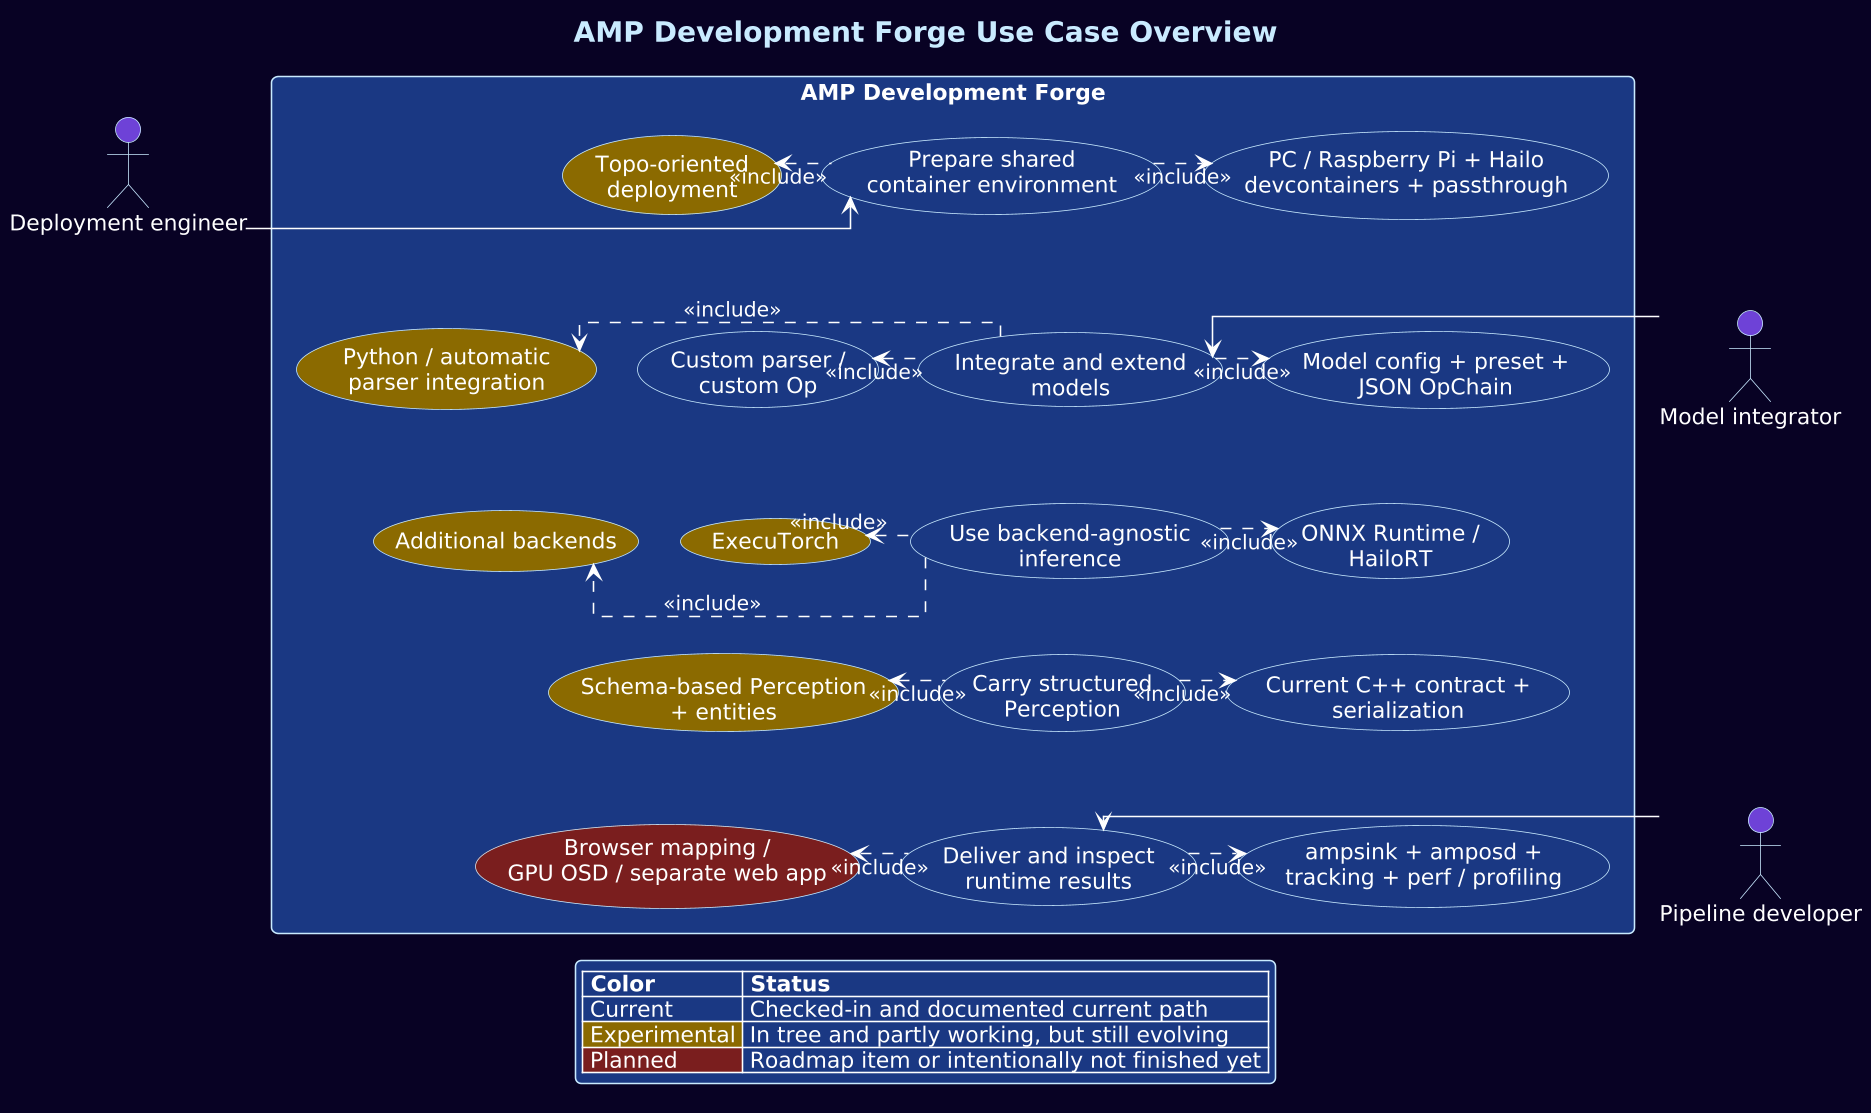

The diagram above was rendered by PlantUML. Its source (embedded in the PNG):
@startuml
!include amp-style.puml

title AMP Development Forge Use Case Overview

top to bottom direction
skinparam packageStyle rectangle
skinparam ranksep 48
skinparam nodesep 26
skinparam linetype ortho

actor "Deployment engineer" as Deploy
actor "Model integrator" as Modeler
actor "Pipeline developer" as Dev

rectangle "AMP Development Forge" {
  usecase "Prepare shared\ncontainer environment" as UC_env
  usecase "Integrate and extend\nmodels" as UC_model
  usecase "Use backend-agnostic\ninference" as UC_backend
  usecase "Carry structured\nPerception" as UC_perception
  usecase "Deliver and inspect\nruntime results" as UC_runtime

  usecase "Topo-oriented\ndeployment" as UC_topo #8A6A00
  usecase "Custom parser /\ncustom Op" as UC_customext
  usecase "ExecuTorch" as UC_exec #8A6A00
  usecase "Schema-based Perception\n+ entities" as UC_schema #8A6A00
  usecase "Browser mapping /\nGPU OSD / separate web app" as UC_runtimefuture #7A1F1F

  usecase "PC / Raspberry Pi + Hailo\ndevcontainers + passthrough" as UC_envcurrent
  usecase "Model config + preset +\nJSON OpChain" as UC_modelcurrent
  usecase "ONNX Runtime /\nHailoRT" as UC_mainbackends
  usecase "Current C++ contract +\nserialization" as UC_cpp
  usecase "ampsink + amposd +\ntracking + perf / profiling" as UC_runtimecurrent

  usecase "Python / automatic\nparser integration" as UC_pyext #8A6A00
  usecase "Additional backends" as UC_morebackends #8A6A00
}

Deploy -right-> UC_env
Modeler -left-> UC_model
Dev -right-> UC_runtime

UC_env .left.> UC_topo : <<include>>
UC_env .right.> UC_envcurrent : <<include>>

UC_model .left.> UC_customext : <<include>>
UC_model .right.> UC_modelcurrent : <<include>>
UC_model .right.> UC_pyext : <<include>>

UC_backend .left.> UC_exec : <<include>>
UC_backend .right.> UC_mainbackends : <<include>>
UC_backend .right.> UC_morebackends : <<include>>

UC_perception .left.> UC_schema : <<include>>
UC_perception .right.> UC_cpp : <<include>>

UC_runtime .left.> UC_runtimefuture : <<include>>
UC_runtime .right.> UC_runtimecurrent : <<include>>


UC_env -[hidden]down-> UC_model
UC_model -[hidden]down-> UC_backend
UC_backend -[hidden]down-> UC_perception
UC_perception -[hidden]down-> UC_runtime

UC_topo -[hidden]right-> UC_env
UC_customext -[hidden]right-> UC_model
UC_exec -[hidden]right-> UC_backend
UC_schema -[hidden]right-> UC_perception
UC_runtimefuture -[hidden]right-> UC_runtime

UC_env -[hidden]right-> UC_envcurrent
UC_model -[hidden]right-> UC_modelcurrent
UC_customext -[hidden]left-> UC_pyext
UC_backend -[hidden]right-> UC_mainbackends
UC_mainbackends -[hidden]right-> UC_morebackends
UC_perception -[hidden]right-> UC_cpp
UC_runtime -[hidden]right-> UC_runtimecurrent

UC_envcurrent -[hidden]down-> UC_modelcurrent
UC_modelcurrent -[hidden]down-> UC_mainbackends
UC_mainbackends -[hidden]down-> UC_cpp
UC_cpp -[hidden]down-> UC_runtimecurrent
UC_pyext -[hidden]down-> UC_morebackends

legend bottom
|= Color |= Status |
|<#1B3982> Current | Checked-in and documented current path |
|<#8A6A00> Experimental | In tree and partly working, but still evolving |
|<#7A1F1F> Planned | Roadmap item or intentionally not finished yet |
endlegend

@enduml